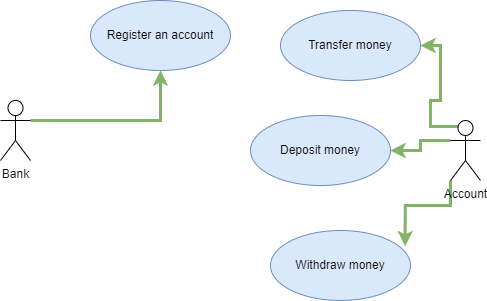

The diagram above was exported from draw.io. Its source (the exported page's mxGraphModel, read from the mxfile embedded in the PNG):
<mxGraphModel dx="794" dy="513" grid="1" gridSize="10" guides="1" tooltips="1" connect="1" arrows="1" fold="1" page="1" pageScale="1" pageWidth="850" pageHeight="1100" math="0" shadow="0">
  <root>
    <mxCell id="0" />
    <mxCell id="1" parent="0" />
    <mxCell id="N7GV0-ydES4YUWHHTmYn-11" style="edgeStyle=orthogonalEdgeStyle;rounded=0;orthogonalLoop=1;jettySize=auto;html=1;exitX=1;exitY=0.3333333333333333;exitDx=0;exitDy=0;exitPerimeter=0;fillColor=#d5e8d4;strokeColor=#82b366;strokeWidth=3;" edge="1" parent="1" source="N7GV0-ydES4YUWHHTmYn-4" target="N7GV0-ydES4YUWHHTmYn-10">
      <mxGeometry relative="1" as="geometry" />
    </mxCell>
    <mxCell id="N7GV0-ydES4YUWHHTmYn-4" value="Bank&lt;br&gt;" style="shape=umlActor;verticalLabelPosition=bottom;verticalAlign=top;html=1;" vertex="1" parent="1">
      <mxGeometry x="160" y="140" width="30" height="60" as="geometry" />
    </mxCell>
    <mxCell id="N7GV0-ydES4YUWHHTmYn-15" style="edgeStyle=orthogonalEdgeStyle;rounded=0;orthogonalLoop=1;jettySize=auto;html=1;exitX=0.25;exitY=0.1;exitDx=0;exitDy=0;exitPerimeter=0;entryX=1;entryY=0.5;entryDx=0;entryDy=0;fillColor=#d5e8d4;strokeColor=#82b366;strokeWidth=3;" edge="1" parent="1" source="N7GV0-ydES4YUWHHTmYn-6" target="N7GV0-ydES4YUWHHTmYn-14">
      <mxGeometry relative="1" as="geometry" />
    </mxCell>
    <mxCell id="N7GV0-ydES4YUWHHTmYn-16" style="edgeStyle=orthogonalEdgeStyle;rounded=0;orthogonalLoop=1;jettySize=auto;html=1;exitX=0;exitY=0.3333333333333333;exitDx=0;exitDy=0;exitPerimeter=0;entryX=1;entryY=0.5;entryDx=0;entryDy=0;fillColor=#d5e8d4;strokeColor=#82b366;strokeWidth=3;" edge="1" parent="1" source="N7GV0-ydES4YUWHHTmYn-6" target="N7GV0-ydES4YUWHHTmYn-13">
      <mxGeometry relative="1" as="geometry" />
    </mxCell>
    <mxCell id="N7GV0-ydES4YUWHHTmYn-17" style="edgeStyle=orthogonalEdgeStyle;rounded=0;orthogonalLoop=1;jettySize=auto;html=1;exitX=0;exitY=1;exitDx=0;exitDy=0;exitPerimeter=0;entryX=0.962;entryY=0.224;entryDx=0;entryDy=0;entryPerimeter=0;fillColor=#d5e8d4;strokeColor=#82b366;strokeWidth=3;" edge="1" parent="1" source="N7GV0-ydES4YUWHHTmYn-6" target="N7GV0-ydES4YUWHHTmYn-12">
      <mxGeometry relative="1" as="geometry" />
    </mxCell>
    <mxCell id="N7GV0-ydES4YUWHHTmYn-6" value="Account&lt;br&gt;" style="shape=umlActor;verticalLabelPosition=bottom;verticalAlign=top;html=1;" vertex="1" parent="1">
      <mxGeometry x="610" y="160" width="30" height="60" as="geometry" />
    </mxCell>
    <mxCell id="N7GV0-ydES4YUWHHTmYn-10" value="Register an account" style="ellipse;whiteSpace=wrap;html=1;fillColor=#dae8fc;strokeColor=#6c8ebf;" vertex="1" parent="1">
      <mxGeometry x="250" y="40" width="140" height="70" as="geometry" />
    </mxCell>
    <mxCell id="N7GV0-ydES4YUWHHTmYn-12" value="Withdraw money&lt;br&gt;" style="ellipse;whiteSpace=wrap;html=1;fillColor=#dae8fc;strokeColor=#6c8ebf;" vertex="1" parent="1">
      <mxGeometry x="430" y="270" width="140" height="70" as="geometry" />
    </mxCell>
    <mxCell id="N7GV0-ydES4YUWHHTmYn-13" value="Deposit money&lt;br&gt;" style="ellipse;whiteSpace=wrap;html=1;fillColor=#dae8fc;strokeColor=#6c8ebf;" vertex="1" parent="1">
      <mxGeometry x="410" y="155" width="140" height="70" as="geometry" />
    </mxCell>
    <mxCell id="N7GV0-ydES4YUWHHTmYn-14" value="Transfer money&lt;br&gt;" style="ellipse;whiteSpace=wrap;html=1;fillColor=#dae8fc;strokeColor=#6c8ebf;" vertex="1" parent="1">
      <mxGeometry x="440" y="50" width="140" height="70" as="geometry" />
    </mxCell>
  </root>
</mxGraphModel>